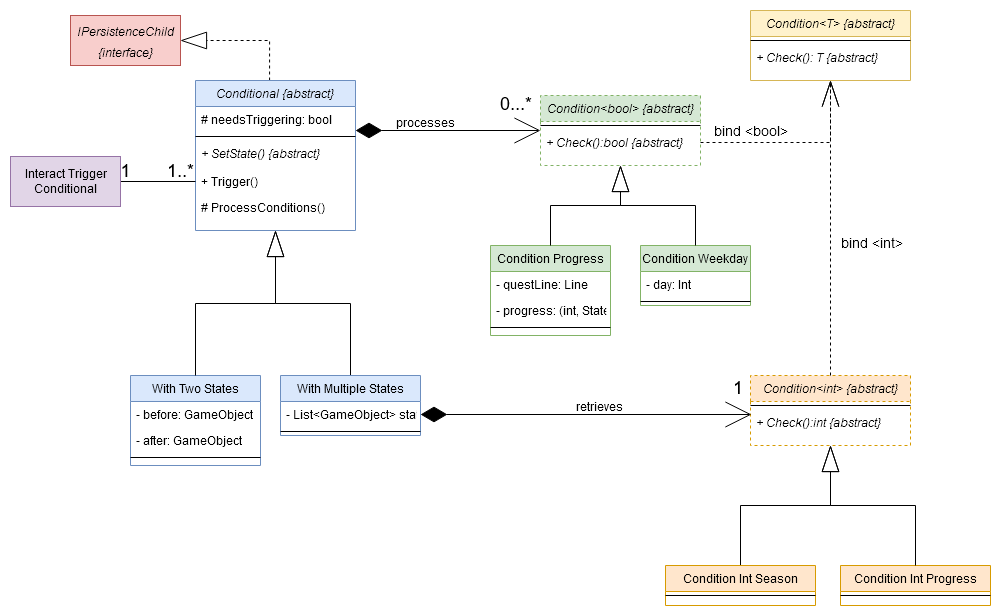

The diagram above was exported from draw.io. Its source (the exported page's mxGraphModel, read from the mxfile embedded in the PNG):
<mxGraphModel dx="1422" dy="781" grid="1" gridSize="10" guides="1" tooltips="1" connect="1" arrows="1" fold="1" page="1" pageScale="1" pageWidth="2336" pageHeight="1654" math="0" shadow="0">
  <root>
    <mxCell id="WIyWlLk6GJQsqaUBKTNV-0" />
    <mxCell id="WIyWlLk6GJQsqaUBKTNV-1" parent="WIyWlLk6GJQsqaUBKTNV-0" />
    <mxCell id="flrhBIylmgZDXPTeaORf-18" style="edgeStyle=orthogonalEdgeStyle;rounded=0;orthogonalLoop=1;jettySize=auto;html=1;exitX=0.463;exitY=0;exitDx=0;exitDy=0;entryX=1;entryY=0.5;entryDx=0;entryDy=0;startArrow=none;startFill=0;startSize=24;endArrow=blockThin;endFill=0;endSize=24;strokeColor=#000000;fontSize=18;dashed=1;jumpStyle=none;strokeWidth=1;exitPerimeter=0;" parent="WIyWlLk6GJQsqaUBKTNV-1" source="zkfFHV4jXpPFQw0GAbJ--0" target="flrhBIylmgZDXPTeaORf-17" edge="1">
      <mxGeometry relative="1" as="geometry" />
    </mxCell>
    <mxCell id="zkfFHV4jXpPFQw0GAbJ--0" value="Conditional {abstract}" style="swimlane;fontStyle=2;align=center;verticalAlign=top;childLayout=stackLayout;horizontal=1;startSize=26;horizontalStack=0;resizeParent=1;resizeLast=0;collapsible=1;marginBottom=0;rounded=0;shadow=0;strokeWidth=1;fillColor=#dae8fc;strokeColor=#6c8ebf;" parent="WIyWlLk6GJQsqaUBKTNV-1" vertex="1">
      <mxGeometry x="205" y="95" width="160" height="150" as="geometry">
        <mxRectangle x="130" y="80" width="160" height="26" as="alternateBounds" />
      </mxGeometry>
    </mxCell>
    <mxCell id="zkfFHV4jXpPFQw0GAbJ--1" value="# needsTriggering: bool" style="text;align=left;verticalAlign=top;spacingLeft=4;spacingRight=4;overflow=hidden;rotatable=0;points=[[0,0.5],[1,0.5]];portConstraint=eastwest;" parent="zkfFHV4jXpPFQw0GAbJ--0" vertex="1">
      <mxGeometry y="26" width="160" height="26" as="geometry" />
    </mxCell>
    <mxCell id="zkfFHV4jXpPFQw0GAbJ--4" value="" style="line;html=1;strokeWidth=1;align=left;verticalAlign=middle;spacingTop=-1;spacingLeft=3;spacingRight=3;rotatable=0;labelPosition=right;points=[];portConstraint=eastwest;" parent="zkfFHV4jXpPFQw0GAbJ--0" vertex="1">
      <mxGeometry y="52" width="160" height="8" as="geometry" />
    </mxCell>
    <mxCell id="zkfFHV4jXpPFQw0GAbJ--5" value="+ SetState() {abstract}" style="text;align=left;verticalAlign=top;spacingLeft=4;spacingRight=4;overflow=hidden;rotatable=0;points=[[0,0.5],[1,0.5]];portConstraint=eastwest;fontStyle=2" parent="zkfFHV4jXpPFQw0GAbJ--0" vertex="1">
      <mxGeometry y="60" width="160" height="28" as="geometry" />
    </mxCell>
    <mxCell id="flrhBIylmgZDXPTeaORf-3" value="+ Trigger()" style="text;strokeColor=none;fillColor=none;align=left;verticalAlign=top;spacingLeft=4;spacingRight=4;overflow=hidden;rotatable=0;points=[[0,0.5],[1,0.5]];portConstraint=eastwest;" parent="zkfFHV4jXpPFQw0GAbJ--0" vertex="1">
      <mxGeometry y="88" width="160" height="26" as="geometry" />
    </mxCell>
    <mxCell id="flrhBIylmgZDXPTeaORf-2" value="# ProcessConditions()" style="text;strokeColor=none;fillColor=none;align=left;verticalAlign=top;spacingLeft=4;spacingRight=4;overflow=hidden;rotatable=0;points=[[0,0.5],[1,0.5]];portConstraint=eastwest;" parent="zkfFHV4jXpPFQw0GAbJ--0" vertex="1">
      <mxGeometry y="114" width="160" height="26" as="geometry" />
    </mxCell>
    <mxCell id="zkfFHV4jXpPFQw0GAbJ--6" value="With Two States" style="swimlane;fontStyle=0;align=center;verticalAlign=top;childLayout=stackLayout;horizontal=1;startSize=26;horizontalStack=0;resizeParent=1;resizeLast=0;collapsible=1;marginBottom=0;rounded=0;shadow=0;strokeWidth=1;fillColor=#dae8fc;strokeColor=#6c8ebf;" parent="WIyWlLk6GJQsqaUBKTNV-1" vertex="1">
      <mxGeometry x="140" y="390" width="130" height="90" as="geometry">
        <mxRectangle x="130" y="380" width="160" height="26" as="alternateBounds" />
      </mxGeometry>
    </mxCell>
    <mxCell id="zkfFHV4jXpPFQw0GAbJ--7" value="- before: GameObject" style="text;align=left;verticalAlign=top;spacingLeft=4;spacingRight=4;overflow=hidden;rotatable=0;points=[[0,0.5],[1,0.5]];portConstraint=eastwest;" parent="zkfFHV4jXpPFQw0GAbJ--6" vertex="1">
      <mxGeometry y="26" width="130" height="26" as="geometry" />
    </mxCell>
    <mxCell id="flrhBIylmgZDXPTeaORf-7" value="- after: GameObject " style="text;strokeColor=none;fillColor=none;align=left;verticalAlign=top;spacingLeft=4;spacingRight=4;overflow=hidden;rotatable=0;points=[[0,0.5],[1,0.5]];portConstraint=eastwest;" parent="zkfFHV4jXpPFQw0GAbJ--6" vertex="1">
      <mxGeometry y="52" width="130" height="26" as="geometry" />
    </mxCell>
    <mxCell id="zkfFHV4jXpPFQw0GAbJ--9" value="" style="line;html=1;strokeWidth=1;align=left;verticalAlign=middle;spacingTop=-1;spacingLeft=3;spacingRight=3;rotatable=0;labelPosition=right;points=[];portConstraint=eastwest;" parent="zkfFHV4jXpPFQw0GAbJ--6" vertex="1">
      <mxGeometry y="78" width="130" height="8" as="geometry" />
    </mxCell>
    <mxCell id="zkfFHV4jXpPFQw0GAbJ--12" value="" style="endArrow=blockThin;endSize=24;endFill=0;shadow=0;strokeWidth=1;rounded=0;edgeStyle=elbowEdgeStyle;elbow=vertical;" parent="WIyWlLk6GJQsqaUBKTNV-1" source="zkfFHV4jXpPFQw0GAbJ--6" target="zkfFHV4jXpPFQw0GAbJ--0" edge="1">
      <mxGeometry width="160" relative="1" as="geometry">
        <mxPoint x="310" y="203" as="sourcePoint" />
        <mxPoint x="310" y="203" as="targetPoint" />
      </mxGeometry>
    </mxCell>
    <mxCell id="zkfFHV4jXpPFQw0GAbJ--16" value="" style="endArrow=blockThin;endSize=24;endFill=0;shadow=0;strokeWidth=1;rounded=0;edgeStyle=elbowEdgeStyle;elbow=vertical;exitX=0.5;exitY=0;exitDx=0;exitDy=0;entryX=0.5;entryY=1;entryDx=0;entryDy=0;" parent="WIyWlLk6GJQsqaUBKTNV-1" source="flrhBIylmgZDXPTeaORf-4" target="zkfFHV4jXpPFQw0GAbJ--0" edge="1">
      <mxGeometry width="160" relative="1" as="geometry">
        <mxPoint x="520" y="360" as="sourcePoint" />
        <mxPoint x="420" y="270" as="targetPoint" />
      </mxGeometry>
    </mxCell>
    <mxCell id="zkfFHV4jXpPFQw0GAbJ--17" value="Condition&lt;bool&gt; {abstract}" style="swimlane;fontStyle=2;align=center;verticalAlign=top;childLayout=stackLayout;horizontal=1;startSize=26;horizontalStack=0;resizeParent=1;resizeLast=0;collapsible=1;marginBottom=0;rounded=0;shadow=0;strokeWidth=1;fillColor=#d5e8d4;strokeColor=#82b366;dashed=1;" parent="WIyWlLk6GJQsqaUBKTNV-1" vertex="1">
      <mxGeometry x="550" y="110" width="160" height="70" as="geometry">
        <mxRectangle x="550" y="140" width="160" height="26" as="alternateBounds" />
      </mxGeometry>
    </mxCell>
    <mxCell id="zkfFHV4jXpPFQw0GAbJ--23" value="" style="line;html=1;strokeWidth=1;align=left;verticalAlign=middle;spacingTop=-1;spacingLeft=3;spacingRight=3;rotatable=0;labelPosition=right;points=[];portConstraint=eastwest;" parent="zkfFHV4jXpPFQw0GAbJ--17" vertex="1">
      <mxGeometry y="26" width="160" height="8" as="geometry" />
    </mxCell>
    <mxCell id="flrhBIylmgZDXPTeaORf-15" value="+ Check():bool {abstract}" style="text;strokeColor=none;fillColor=none;align=left;verticalAlign=top;spacingLeft=4;spacingRight=4;overflow=hidden;rotatable=0;points=[[0,0.5],[1,0.5]];portConstraint=eastwest;fontStyle=2" parent="zkfFHV4jXpPFQw0GAbJ--17" vertex="1">
      <mxGeometry y="34" width="160" height="26" as="geometry" />
    </mxCell>
    <mxCell id="zkfFHV4jXpPFQw0GAbJ--26" value="" style="endArrow=open;shadow=0;strokeWidth=1;rounded=0;endFill=0;edgeStyle=elbowEdgeStyle;elbow=vertical;endSize=24;startArrow=diamondThin;startFill=1;startSize=24;" parent="WIyWlLk6GJQsqaUBKTNV-1" source="zkfFHV4jXpPFQw0GAbJ--0" target="zkfFHV4jXpPFQw0GAbJ--17" edge="1">
      <mxGeometry x="0.5" y="41" relative="1" as="geometry">
        <mxPoint x="490" y="192" as="sourcePoint" />
        <mxPoint x="650" y="192" as="targetPoint" />
        <mxPoint x="-40" y="32" as="offset" />
      </mxGeometry>
    </mxCell>
    <mxCell id="zkfFHV4jXpPFQw0GAbJ--28" value="0...*" style="resizable=0;align=right;verticalAlign=bottom;labelBackgroundColor=none;fontSize=18;" parent="zkfFHV4jXpPFQw0GAbJ--26" connectable="0" vertex="1">
      <mxGeometry x="1" relative="1" as="geometry">
        <mxPoint x="-7" y="-16" as="offset" />
      </mxGeometry>
    </mxCell>
    <mxCell id="zkfFHV4jXpPFQw0GAbJ--29" value="&lt;div&gt;processes&lt;/div&gt;" style="text;html=1;resizable=0;points=[];;align=center;verticalAlign=middle;labelBackgroundColor=none;rounded=0;shadow=0;strokeWidth=1;fontSize=12;" parent="zkfFHV4jXpPFQw0GAbJ--26" vertex="1" connectable="0">
      <mxGeometry x="0.5" y="49" relative="1" as="geometry">
        <mxPoint x="-70" y="40" as="offset" />
      </mxGeometry>
    </mxCell>
    <mxCell id="flrhBIylmgZDXPTeaORf-4" value="With Multiple States" style="swimlane;fontStyle=0;align=center;verticalAlign=top;childLayout=stackLayout;horizontal=1;startSize=26;horizontalStack=0;resizeParent=1;resizeLast=0;collapsible=1;marginBottom=0;rounded=0;shadow=0;strokeWidth=1;fillColor=#dae8fc;strokeColor=#6c8ebf;" parent="WIyWlLk6GJQsqaUBKTNV-1" vertex="1">
      <mxGeometry x="290" y="390" width="140" height="60" as="geometry">
        <mxRectangle x="130" y="380" width="160" height="26" as="alternateBounds" />
      </mxGeometry>
    </mxCell>
    <mxCell id="flrhBIylmgZDXPTeaORf-5" value="- List&lt;GameObject&gt; states" style="text;align=left;verticalAlign=top;spacingLeft=4;spacingRight=4;overflow=hidden;rotatable=0;points=[[0,0.5],[1,0.5]];portConstraint=eastwest;" parent="flrhBIylmgZDXPTeaORf-4" vertex="1">
      <mxGeometry y="26" width="140" height="26" as="geometry" />
    </mxCell>
    <mxCell id="flrhBIylmgZDXPTeaORf-6" value="" style="line;html=1;strokeWidth=1;align=left;verticalAlign=middle;spacingTop=-1;spacingLeft=3;spacingRight=3;rotatable=0;labelPosition=right;points=[];portConstraint=eastwest;" parent="flrhBIylmgZDXPTeaORf-4" vertex="1">
      <mxGeometry y="52" width="140" height="8" as="geometry" />
    </mxCell>
    <mxCell id="flrhBIylmgZDXPTeaORf-9" style="edgeStyle=orthogonalEdgeStyle;rounded=0;orthogonalLoop=1;jettySize=auto;html=1;exitX=1;exitY=0.5;exitDx=0;exitDy=0;entryX=0;entryY=0.5;entryDx=0;entryDy=0;endArrow=none;endFill=0;endSize=28;strokeColor=#000000;" parent="WIyWlLk6GJQsqaUBKTNV-1" source="flrhBIylmgZDXPTeaORf-8" target="flrhBIylmgZDXPTeaORf-3" edge="1">
      <mxGeometry relative="1" as="geometry" />
    </mxCell>
    <mxCell id="flrhBIylmgZDXPTeaORf-8" value="&lt;div&gt;Interact Trigger &lt;br&gt;&lt;/div&gt;&lt;div&gt;Conditional&lt;/div&gt;" style="html=1;fillColor=#e1d5e7;strokeColor=#9673a6;" parent="WIyWlLk6GJQsqaUBKTNV-1" vertex="1">
      <mxGeometry x="20" y="171" width="110" height="50" as="geometry" />
    </mxCell>
    <mxCell id="flrhBIylmgZDXPTeaORf-10" value="Condition Progress" style="swimlane;fontStyle=0;align=center;verticalAlign=top;childLayout=stackLayout;horizontal=1;startSize=26;horizontalStack=0;resizeParent=1;resizeLast=0;collapsible=1;marginBottom=0;rounded=0;shadow=0;strokeWidth=1;fillColor=#d5e8d4;strokeColor=#82b366;" parent="WIyWlLk6GJQsqaUBKTNV-1" vertex="1">
      <mxGeometry x="500" y="260" width="120" height="90" as="geometry">
        <mxRectangle x="130" y="380" width="160" height="26" as="alternateBounds" />
      </mxGeometry>
    </mxCell>
    <mxCell id="flrhBIylmgZDXPTeaORf-11" value="- questLine: Line" style="text;align=left;verticalAlign=top;spacingLeft=4;spacingRight=4;overflow=hidden;rotatable=0;points=[[0,0.5],[1,0.5]];portConstraint=eastwest;" parent="flrhBIylmgZDXPTeaORf-10" vertex="1">
      <mxGeometry y="26" width="120" height="26" as="geometry" />
    </mxCell>
    <mxCell id="flrhBIylmgZDXPTeaORf-12" value="- progress: (int, State)" style="text;strokeColor=none;fillColor=none;align=left;verticalAlign=top;spacingLeft=4;spacingRight=4;overflow=hidden;rotatable=0;points=[[0,0.5],[1,0.5]];portConstraint=eastwest;" parent="flrhBIylmgZDXPTeaORf-10" vertex="1">
      <mxGeometry y="52" width="120" height="26" as="geometry" />
    </mxCell>
    <mxCell id="flrhBIylmgZDXPTeaORf-13" value="" style="line;html=1;strokeWidth=1;align=left;verticalAlign=middle;spacingTop=-1;spacingLeft=3;spacingRight=3;rotatable=0;labelPosition=right;points=[];portConstraint=eastwest;" parent="flrhBIylmgZDXPTeaORf-10" vertex="1">
      <mxGeometry y="78" width="120" height="8" as="geometry" />
    </mxCell>
    <mxCell id="flrhBIylmgZDXPTeaORf-14" value="" style="endArrow=blockThin;endSize=24;endFill=0;shadow=0;strokeWidth=1;rounded=0;edgeStyle=elbowEdgeStyle;elbow=vertical;exitX=0.5;exitY=0;exitDx=0;exitDy=0;entryX=0.5;entryY=1;entryDx=0;entryDy=0;" parent="WIyWlLk6GJQsqaUBKTNV-1" source="flrhBIylmgZDXPTeaORf-10" target="zkfFHV4jXpPFQw0GAbJ--17" edge="1">
      <mxGeometry width="160" relative="1" as="geometry">
        <mxPoint x="245" y="380" as="sourcePoint" />
        <mxPoint x="320" y="230" as="targetPoint" />
      </mxGeometry>
    </mxCell>
    <mxCell id="flrhBIylmgZDXPTeaORf-16" value="1..*" style="text;html=1;align=center;verticalAlign=middle;resizable=0;points=[];autosize=1;fontSize=18;" parent="WIyWlLk6GJQsqaUBKTNV-1" vertex="1">
      <mxGeometry x="170" y="170" width="40" height="30" as="geometry" />
    </mxCell>
    <mxCell id="flrhBIylmgZDXPTeaORf-17" value="&lt;div&gt;&lt;i&gt;&lt;font style=&quot;font-size: 12px&quot;&gt;IPersistenceChild&lt;/font&gt;&lt;/i&gt;&lt;/div&gt;&lt;div&gt;&lt;i&gt;&lt;font style=&quot;font-size: 12px&quot;&gt;{interface}&lt;br&gt;&lt;/font&gt;&lt;/i&gt;&lt;/div&gt;" style="html=1;fontSize=18;fillColor=#f8cecc;strokeColor=#b85450;" parent="WIyWlLk6GJQsqaUBKTNV-1" vertex="1">
      <mxGeometry x="80" y="30" width="110" height="50" as="geometry" />
    </mxCell>
    <mxCell id="flrhBIylmgZDXPTeaORf-19" value="Condition&lt;int&gt; {abstract}" style="swimlane;fontStyle=2;align=center;verticalAlign=top;childLayout=stackLayout;horizontal=1;startSize=26;horizontalStack=0;resizeParent=1;resizeLast=0;collapsible=1;marginBottom=0;rounded=0;shadow=0;strokeWidth=1;fillColor=#ffe6cc;strokeColor=#d79b00;dashed=1;" parent="WIyWlLk6GJQsqaUBKTNV-1" vertex="1">
      <mxGeometry x="760" y="390" width="160" height="70" as="geometry">
        <mxRectangle x="550" y="140" width="160" height="26" as="alternateBounds" />
      </mxGeometry>
    </mxCell>
    <mxCell id="flrhBIylmgZDXPTeaORf-20" value="" style="line;html=1;strokeWidth=1;align=left;verticalAlign=middle;spacingTop=-1;spacingLeft=3;spacingRight=3;rotatable=0;labelPosition=right;points=[];portConstraint=eastwest;" parent="flrhBIylmgZDXPTeaORf-19" vertex="1">
      <mxGeometry y="26" width="160" height="8" as="geometry" />
    </mxCell>
    <mxCell id="flrhBIylmgZDXPTeaORf-21" value="+ Check():int {abstract}" style="text;strokeColor=none;fillColor=none;align=left;verticalAlign=top;spacingLeft=4;spacingRight=4;overflow=hidden;rotatable=0;points=[[0,0.5],[1,0.5]];portConstraint=eastwest;fontStyle=2" parent="flrhBIylmgZDXPTeaORf-19" vertex="1">
      <mxGeometry y="34" width="160" height="26" as="geometry" />
    </mxCell>
    <mxCell id="flrhBIylmgZDXPTeaORf-22" value="" style="endArrow=blockThin;endSize=24;endFill=0;shadow=0;strokeWidth=1;rounded=0;edgeStyle=elbowEdgeStyle;elbow=vertical;exitX=0.5;exitY=0;exitDx=0;exitDy=0;entryX=0.5;entryY=1;entryDx=0;entryDy=0;" parent="WIyWlLk6GJQsqaUBKTNV-1" source="flrhBIylmgZDXPTeaORf-23" target="flrhBIylmgZDXPTeaORf-19" edge="1">
      <mxGeometry width="160" relative="1" as="geometry">
        <mxPoint x="-100" y="674" as="sourcePoint" />
        <mxPoint x="395" y="560" as="targetPoint" />
      </mxGeometry>
    </mxCell>
    <mxCell id="flrhBIylmgZDXPTeaORf-23" value="Condition Int Season" style="swimlane;fontStyle=0;align=center;verticalAlign=top;childLayout=stackLayout;horizontal=1;startSize=26;horizontalStack=0;resizeParent=1;resizeLast=0;collapsible=1;marginBottom=0;rounded=0;shadow=0;strokeWidth=1;fillColor=#ffe6cc;strokeColor=#d79b00;" parent="WIyWlLk6GJQsqaUBKTNV-1" vertex="1">
      <mxGeometry x="675" y="580" width="150" height="40" as="geometry">
        <mxRectangle x="130" y="380" width="160" height="26" as="alternateBounds" />
      </mxGeometry>
    </mxCell>
    <mxCell id="flrhBIylmgZDXPTeaORf-26" value="" style="line;html=1;strokeWidth=1;align=left;verticalAlign=middle;spacingTop=-1;spacingLeft=3;spacingRight=3;rotatable=0;labelPosition=right;points=[];portConstraint=eastwest;" parent="flrhBIylmgZDXPTeaORf-23" vertex="1">
      <mxGeometry y="26" width="150" height="8" as="geometry" />
    </mxCell>
    <mxCell id="flrhBIylmgZDXPTeaORf-27" value="" style="endArrow=open;shadow=0;strokeWidth=1;rounded=0;endFill=0;edgeStyle=elbowEdgeStyle;elbow=vertical;endSize=24;startArrow=diamondThin;startFill=1;startSize=24;exitX=1;exitY=0.5;exitDx=0;exitDy=0;entryX=0.006;entryY=0.192;entryDx=0;entryDy=0;entryPerimeter=0;" parent="WIyWlLk6GJQsqaUBKTNV-1" source="flrhBIylmgZDXPTeaORf-5" target="flrhBIylmgZDXPTeaORf-21" edge="1">
      <mxGeometry x="0.5" y="41" relative="1" as="geometry">
        <mxPoint x="620" y="470" as="sourcePoint" />
        <mxPoint x="680" y="500" as="targetPoint" />
        <mxPoint x="-40" y="32" as="offset" />
        <Array as="points">
          <mxPoint x="660" y="429" />
        </Array>
      </mxGeometry>
    </mxCell>
    <mxCell id="flrhBIylmgZDXPTeaORf-28" value="1" style="resizable=0;align=right;verticalAlign=bottom;labelBackgroundColor=none;fontSize=18;" parent="flrhBIylmgZDXPTeaORf-27" connectable="0" vertex="1">
      <mxGeometry x="1" relative="1" as="geometry">
        <mxPoint x="-7" y="-16" as="offset" />
      </mxGeometry>
    </mxCell>
    <mxCell id="flrhBIylmgZDXPTeaORf-29" value="retrieves" style="text;html=1;resizable=0;points=[];;align=center;verticalAlign=middle;labelBackgroundColor=none;rounded=0;shadow=0;strokeWidth=1;fontSize=12;" parent="flrhBIylmgZDXPTeaORf-27" vertex="1" connectable="0">
      <mxGeometry x="0.5" y="49" relative="1" as="geometry">
        <mxPoint x="-70" y="40" as="offset" />
      </mxGeometry>
    </mxCell>
    <mxCell id="flrhBIylmgZDXPTeaORf-30" value="Condition Int Progress" style="swimlane;fontStyle=0;align=center;verticalAlign=top;childLayout=stackLayout;horizontal=1;startSize=26;horizontalStack=0;resizeParent=1;resizeLast=0;collapsible=1;marginBottom=0;rounded=0;shadow=0;strokeWidth=1;fillColor=#ffe6cc;strokeColor=#d79b00;" parent="WIyWlLk6GJQsqaUBKTNV-1" vertex="1">
      <mxGeometry x="850" y="580" width="150" height="40" as="geometry">
        <mxRectangle x="130" y="380" width="160" height="26" as="alternateBounds" />
      </mxGeometry>
    </mxCell>
    <mxCell id="flrhBIylmgZDXPTeaORf-31" value="" style="line;html=1;strokeWidth=1;align=left;verticalAlign=middle;spacingTop=-1;spacingLeft=3;spacingRight=3;rotatable=0;labelPosition=right;points=[];portConstraint=eastwest;" parent="flrhBIylmgZDXPTeaORf-30" vertex="1">
      <mxGeometry y="26" width="150" height="8" as="geometry" />
    </mxCell>
    <mxCell id="flrhBIylmgZDXPTeaORf-33" value="" style="endArrow=blockThin;endSize=24;endFill=0;shadow=0;strokeWidth=1;rounded=0;edgeStyle=elbowEdgeStyle;elbow=vertical;exitX=0.5;exitY=0;exitDx=0;exitDy=0;entryX=0.5;entryY=1;entryDx=0;entryDy=0;" parent="WIyWlLk6GJQsqaUBKTNV-1" source="flrhBIylmgZDXPTeaORf-30" target="flrhBIylmgZDXPTeaORf-19" edge="1">
      <mxGeometry width="160" relative="1" as="geometry">
        <mxPoint x="715" y="580" as="sourcePoint" />
        <mxPoint x="840" y="440" as="targetPoint" />
      </mxGeometry>
    </mxCell>
    <mxCell id="flrhBIylmgZDXPTeaORf-34" value="Condition Weekday" style="swimlane;fontStyle=0;align=center;verticalAlign=top;childLayout=stackLayout;horizontal=1;startSize=26;horizontalStack=0;resizeParent=1;resizeLast=0;collapsible=1;marginBottom=0;rounded=0;shadow=0;strokeWidth=1;fillColor=#d5e8d4;strokeColor=#82b366;" parent="WIyWlLk6GJQsqaUBKTNV-1" vertex="1">
      <mxGeometry x="650" y="260" width="110" height="60" as="geometry">
        <mxRectangle x="130" y="380" width="160" height="26" as="alternateBounds" />
      </mxGeometry>
    </mxCell>
    <mxCell id="flrhBIylmgZDXPTeaORf-35" value="- day: Int" style="text;align=left;verticalAlign=top;spacingLeft=4;spacingRight=4;overflow=hidden;rotatable=0;points=[[0,0.5],[1,0.5]];portConstraint=eastwest;" parent="flrhBIylmgZDXPTeaORf-34" vertex="1">
      <mxGeometry y="26" width="110" height="26" as="geometry" />
    </mxCell>
    <mxCell id="flrhBIylmgZDXPTeaORf-37" value="" style="line;html=1;strokeWidth=1;align=left;verticalAlign=middle;spacingTop=-1;spacingLeft=3;spacingRight=3;rotatable=0;labelPosition=right;points=[];portConstraint=eastwest;" parent="flrhBIylmgZDXPTeaORf-34" vertex="1">
      <mxGeometry y="52" width="110" height="8" as="geometry" />
    </mxCell>
    <mxCell id="flrhBIylmgZDXPTeaORf-38" value="" style="endArrow=blockThin;endSize=24;endFill=0;shadow=0;strokeWidth=1;rounded=0;edgeStyle=elbowEdgeStyle;elbow=vertical;exitX=0.5;exitY=0;exitDx=0;exitDy=0;entryX=0.5;entryY=1;entryDx=0;entryDy=0;" parent="WIyWlLk6GJQsqaUBKTNV-1" source="flrhBIylmgZDXPTeaORf-34" target="zkfFHV4jXpPFQw0GAbJ--17" edge="1">
      <mxGeometry width="160" relative="1" as="geometry">
        <mxPoint x="655" y="210" as="sourcePoint" />
        <mxPoint x="740" y="120" as="targetPoint" />
      </mxGeometry>
    </mxCell>
    <mxCell id="flrhBIylmgZDXPTeaORf-39" value="Condition&lt;T&gt; {abstract}" style="swimlane;fontStyle=2;align=center;verticalAlign=top;childLayout=stackLayout;horizontal=1;startSize=26;horizontalStack=0;resizeParent=1;resizeLast=0;collapsible=1;marginBottom=0;rounded=0;shadow=0;strokeWidth=1;fillColor=#fff2cc;strokeColor=#d6b656;" parent="WIyWlLk6GJQsqaUBKTNV-1" vertex="1">
      <mxGeometry x="760" y="25" width="160" height="70" as="geometry">
        <mxRectangle x="550" y="140" width="160" height="26" as="alternateBounds" />
      </mxGeometry>
    </mxCell>
    <mxCell id="flrhBIylmgZDXPTeaORf-40" value="" style="line;html=1;strokeWidth=1;align=left;verticalAlign=middle;spacingTop=-1;spacingLeft=3;spacingRight=3;rotatable=0;labelPosition=right;points=[];portConstraint=eastwest;" parent="flrhBIylmgZDXPTeaORf-39" vertex="1">
      <mxGeometry y="26" width="160" height="8" as="geometry" />
    </mxCell>
    <mxCell id="flrhBIylmgZDXPTeaORf-41" value="+ Check(): T {abstract}" style="text;strokeColor=none;fillColor=none;align=left;verticalAlign=top;spacingLeft=4;spacingRight=4;overflow=hidden;rotatable=0;points=[[0,0.5],[1,0.5]];portConstraint=eastwest;fontStyle=2" parent="flrhBIylmgZDXPTeaORf-39" vertex="1">
      <mxGeometry y="34" width="160" height="26" as="geometry" />
    </mxCell>
    <mxCell id="flrhBIylmgZDXPTeaORf-42" style="edgeStyle=orthogonalEdgeStyle;rounded=0;jumpStyle=none;orthogonalLoop=1;jettySize=auto;html=1;exitX=1;exitY=0.5;exitDx=0;exitDy=0;startArrow=none;startFill=0;startSize=24;endArrow=openThin;endFill=0;endSize=24;strokeColor=#000000;strokeWidth=1;fontSize=14;dashed=1;entryX=0.5;entryY=1;entryDx=0;entryDy=0;" parent="WIyWlLk6GJQsqaUBKTNV-1" source="flrhBIylmgZDXPTeaORf-15" target="flrhBIylmgZDXPTeaORf-39" edge="1">
      <mxGeometry relative="1" as="geometry">
        <mxPoint x="1090" y="190" as="targetPoint" />
      </mxGeometry>
    </mxCell>
    <mxCell id="flrhBIylmgZDXPTeaORf-44" value="bind &amp;lt;bool&amp;gt;" style="edgeLabel;html=1;align=center;verticalAlign=middle;resizable=0;points=[];fontSize=14;" parent="flrhBIylmgZDXPTeaORf-42" vertex="1" connectable="0">
      <mxGeometry x="-0.4974" relative="1" as="geometry">
        <mxPoint x="1.72" y="-13" as="offset" />
      </mxGeometry>
    </mxCell>
    <mxCell id="flrhBIylmgZDXPTeaORf-43" style="edgeStyle=orthogonalEdgeStyle;rounded=0;jumpStyle=none;orthogonalLoop=1;jettySize=auto;html=1;startArrow=none;startFill=0;startSize=24;endArrow=openThin;endFill=0;endSize=24;strokeColor=#000000;strokeWidth=1;fontSize=18;dashed=1;entryX=0.5;entryY=1;entryDx=0;entryDy=0;" parent="WIyWlLk6GJQsqaUBKTNV-1" source="flrhBIylmgZDXPTeaORf-19" target="flrhBIylmgZDXPTeaORf-39" edge="1">
      <mxGeometry relative="1" as="geometry">
        <mxPoint x="1140" y="360" as="targetPoint" />
      </mxGeometry>
    </mxCell>
    <mxCell id="flrhBIylmgZDXPTeaORf-45" value="bind &amp;lt;int&amp;gt;" style="edgeLabel;html=1;align=center;verticalAlign=middle;resizable=0;points=[];fontSize=14;" parent="flrhBIylmgZDXPTeaORf-43" vertex="1" connectable="0">
      <mxGeometry x="-0.182" relative="1" as="geometry">
        <mxPoint x="40" y="-12.59" as="offset" />
      </mxGeometry>
    </mxCell>
    <mxCell id="flrhBIylmgZDXPTeaORf-47" value="1" style="text;html=1;align=center;verticalAlign=middle;resizable=0;points=[];autosize=1;fontSize=18;" parent="WIyWlLk6GJQsqaUBKTNV-1" vertex="1">
      <mxGeometry x="120" y="170" width="30" height="30" as="geometry" />
    </mxCell>
  </root>
</mxGraphModel>